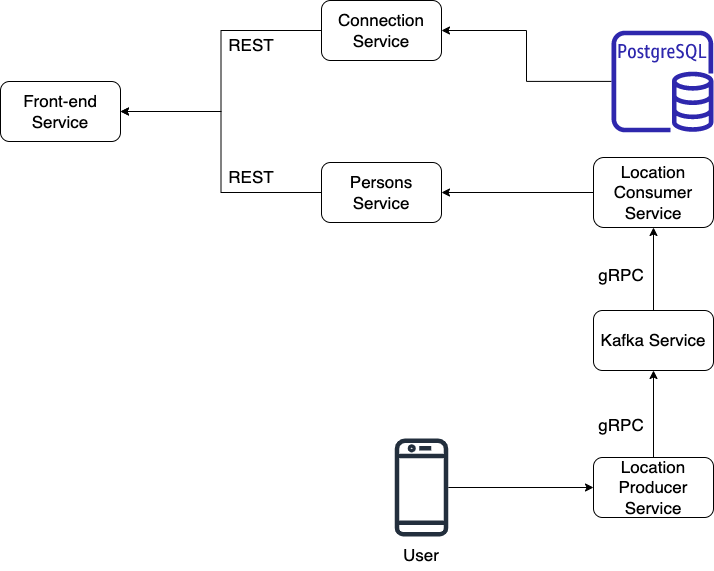

The diagram above was exported from draw.io. Its source (the exported page's mxGraphModel, read from the mxfile embedded in the PNG):
<mxGraphModel dx="1220" dy="1153" grid="1" gridSize="10" guides="1" tooltips="1" connect="1" arrows="1" fold="1" page="1" pageScale="1" pageWidth="1654" pageHeight="2336" math="0" shadow="0">
  <root>
    <mxCell id="0" />
    <mxCell id="1" parent="0" />
    <mxCell id="7gYy0niX7MzKsVeA6Xe4-7" style="edgeStyle=orthogonalEdgeStyle;rounded=0;orthogonalLoop=1;jettySize=auto;html=1;entryX=1;entryY=0.5;entryDx=0;entryDy=0;fontSize=17;" edge="1" parent="1" source="7gYy0niX7MzKsVeA6Xe4-4" target="7gYy0niX7MzKsVeA6Xe4-5">
      <mxGeometry relative="1" as="geometry" />
    </mxCell>
    <mxCell id="7gYy0niX7MzKsVeA6Xe4-4" value="" style="sketch=0;outlineConnect=0;fontColor=#232F3E;gradientColor=none;fillColor=#2E27AD;strokeColor=none;dashed=0;verticalLabelPosition=bottom;verticalAlign=top;align=center;html=1;fontSize=12;fontStyle=0;aspect=fixed;pointerEvents=1;shape=mxgraph.aws4.rds_postgresql_instance;" vertex="1" parent="1">
      <mxGeometry x="940" y="150" width="102" height="102" as="geometry" />
    </mxCell>
    <mxCell id="7gYy0niX7MzKsVeA6Xe4-9" style="edgeStyle=orthogonalEdgeStyle;rounded=0;orthogonalLoop=1;jettySize=auto;html=1;entryX=1;entryY=0.5;entryDx=0;entryDy=0;fontSize=17;" edge="1" parent="1" source="7gYy0niX7MzKsVeA6Xe4-5" target="7gYy0niX7MzKsVeA6Xe4-8">
      <mxGeometry relative="1" as="geometry" />
    </mxCell>
    <mxCell id="7gYy0niX7MzKsVeA6Xe4-5" value="Connection&lt;br&gt;Service" style="rounded=1;whiteSpace=wrap;html=1;fontSize=17;" vertex="1" parent="1">
      <mxGeometry x="650" y="120" width="120" height="60" as="geometry" />
    </mxCell>
    <mxCell id="7gYy0niX7MzKsVeA6Xe4-10" style="edgeStyle=orthogonalEdgeStyle;rounded=0;orthogonalLoop=1;jettySize=auto;html=1;entryX=1;entryY=0.5;entryDx=0;entryDy=0;fontSize=17;" edge="1" parent="1" source="7gYy0niX7MzKsVeA6Xe4-6" target="7gYy0niX7MzKsVeA6Xe4-8">
      <mxGeometry relative="1" as="geometry" />
    </mxCell>
    <mxCell id="7gYy0niX7MzKsVeA6Xe4-6" value="Persons Service" style="rounded=1;whiteSpace=wrap;html=1;fontSize=17;" vertex="1" parent="1">
      <mxGeometry x="650" y="282" width="120" height="60" as="geometry" />
    </mxCell>
    <mxCell id="7gYy0niX7MzKsVeA6Xe4-8" value="Front-end&lt;br&gt;Service" style="rounded=1;whiteSpace=wrap;html=1;fontSize=17;" vertex="1" parent="1">
      <mxGeometry x="329" y="201" width="120" height="60" as="geometry" />
    </mxCell>
    <mxCell id="7gYy0niX7MzKsVeA6Xe4-11" value="REST" style="text;html=1;strokeColor=none;fillColor=none;align=center;verticalAlign=middle;whiteSpace=wrap;rounded=0;fontSize=17;" vertex="1" parent="1">
      <mxGeometry x="550" y="150" width="60" height="30" as="geometry" />
    </mxCell>
    <mxCell id="7gYy0niX7MzKsVeA6Xe4-12" value="REST" style="text;html=1;strokeColor=none;fillColor=none;align=center;verticalAlign=middle;whiteSpace=wrap;rounded=0;fontSize=17;" vertex="1" parent="1">
      <mxGeometry x="550" y="282" width="60" height="30" as="geometry" />
    </mxCell>
    <mxCell id="7gYy0niX7MzKsVeA6Xe4-17" style="edgeStyle=orthogonalEdgeStyle;rounded=0;orthogonalLoop=1;jettySize=auto;html=1;entryX=1;entryY=0.5;entryDx=0;entryDy=0;fontSize=17;" edge="1" parent="1" source="7gYy0niX7MzKsVeA6Xe4-13" target="7gYy0niX7MzKsVeA6Xe4-6">
      <mxGeometry relative="1" as="geometry" />
    </mxCell>
    <mxCell id="7gYy0niX7MzKsVeA6Xe4-13" value="Location Consumer Service" style="rounded=1;whiteSpace=wrap;html=1;fontSize=17;" vertex="1" parent="1">
      <mxGeometry x="922" y="277" width="120" height="70" as="geometry" />
    </mxCell>
    <mxCell id="7gYy0niX7MzKsVeA6Xe4-18" style="edgeStyle=orthogonalEdgeStyle;rounded=0;orthogonalLoop=1;jettySize=auto;html=1;entryX=0.5;entryY=1;entryDx=0;entryDy=0;fontSize=17;" edge="1" parent="1" source="7gYy0niX7MzKsVeA6Xe4-15" target="7gYy0niX7MzKsVeA6Xe4-13">
      <mxGeometry relative="1" as="geometry" />
    </mxCell>
    <mxCell id="7gYy0niX7MzKsVeA6Xe4-15" value="Kafka Service" style="rounded=1;whiteSpace=wrap;html=1;fontSize=17;" vertex="1" parent="1">
      <mxGeometry x="922" y="430" width="120" height="60" as="geometry" />
    </mxCell>
    <mxCell id="7gYy0niX7MzKsVeA6Xe4-19" value="gRPC" style="text;html=1;strokeColor=none;fillColor=none;align=center;verticalAlign=middle;whiteSpace=wrap;rounded=0;fontSize=17;" vertex="1" parent="1">
      <mxGeometry x="920" y="380" width="60" height="30" as="geometry" />
    </mxCell>
    <mxCell id="7gYy0niX7MzKsVeA6Xe4-20" value="gRPC" style="text;html=1;strokeColor=none;fillColor=none;align=center;verticalAlign=middle;whiteSpace=wrap;rounded=0;fontSize=17;" vertex="1" parent="1">
      <mxGeometry x="920" y="530" width="60" height="30" as="geometry" />
    </mxCell>
    <mxCell id="7gYy0niX7MzKsVeA6Xe4-24" style="edgeStyle=orthogonalEdgeStyle;rounded=0;orthogonalLoop=1;jettySize=auto;html=1;entryX=0.5;entryY=1;entryDx=0;entryDy=0;fontSize=17;" edge="1" parent="1" source="7gYy0niX7MzKsVeA6Xe4-23" target="7gYy0niX7MzKsVeA6Xe4-15">
      <mxGeometry relative="1" as="geometry" />
    </mxCell>
    <mxCell id="7gYy0niX7MzKsVeA6Xe4-23" value="Location Producer Service" style="rounded=1;whiteSpace=wrap;html=1;fontSize=17;" vertex="1" parent="1">
      <mxGeometry x="922" y="577" width="120" height="60" as="geometry" />
    </mxCell>
    <mxCell id="7gYy0niX7MzKsVeA6Xe4-27" style="edgeStyle=orthogonalEdgeStyle;rounded=0;orthogonalLoop=1;jettySize=auto;html=1;entryX=0;entryY=0.5;entryDx=0;entryDy=0;fontSize=17;" edge="1" parent="1" source="7gYy0niX7MzKsVeA6Xe4-25" target="7gYy0niX7MzKsVeA6Xe4-23">
      <mxGeometry relative="1" as="geometry" />
    </mxCell>
    <mxCell id="7gYy0niX7MzKsVeA6Xe4-25" value="" style="sketch=0;outlineConnect=0;fontColor=#232F3E;gradientColor=none;fillColor=#232F3D;strokeColor=none;dashed=0;verticalLabelPosition=bottom;verticalAlign=top;align=center;html=1;fontSize=12;fontStyle=0;aspect=fixed;pointerEvents=1;shape=mxgraph.aws4.mobile_client;" vertex="1" parent="1">
      <mxGeometry x="723.19" y="556" width="53.62" height="102" as="geometry" />
    </mxCell>
    <mxCell id="7gYy0niX7MzKsVeA6Xe4-26" value="User" style="text;html=1;strokeColor=none;fillColor=none;align=center;verticalAlign=middle;whiteSpace=wrap;rounded=0;fontSize=17;" vertex="1" parent="1">
      <mxGeometry x="720" y="660" width="60" height="30" as="geometry" />
    </mxCell>
  </root>
</mxGraphModel>